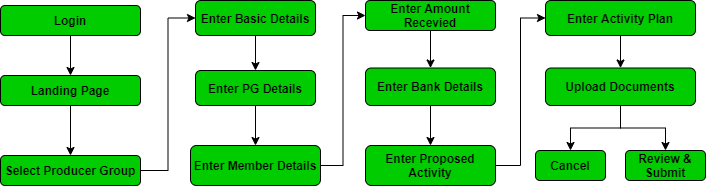

The diagram above was exported from draw.io. Its source (the exported page's mxGraphModel, read from the mxfile embedded in the PNG):
<mxGraphModel dx="868" dy="482" grid="1" gridSize="10" guides="1" tooltips="1" connect="1" arrows="1" fold="1" page="1" pageScale="1" pageWidth="850" pageHeight="1100" math="0" shadow="0">
  <root>
    <mxCell id="0" />
    <mxCell id="1" parent="0" />
    <mxCell id="HzxCb_tSm-ZsdSI_ACUM-9" style="edgeStyle=orthogonalEdgeStyle;rounded=0;orthogonalLoop=1;jettySize=auto;html=1;entryX=0.5;entryY=0;entryDx=0;entryDy=0;" parent="1" source="HzxCb_tSm-ZsdSI_ACUM-1" target="HzxCb_tSm-ZsdSI_ACUM-2" edge="1">
      <mxGeometry relative="1" as="geometry" />
    </mxCell>
    <mxCell id="HzxCb_tSm-ZsdSI_ACUM-1" value="&lt;b&gt;Login&lt;/b&gt;" style="rounded=1;whiteSpace=wrap;html=1;fillColor=#00CC00;" parent="1" vertex="1">
      <mxGeometry x="75" y="130" width="140" height="30" as="geometry" />
    </mxCell>
    <mxCell id="1uZri8xiS-9n2FMv-E9x-2" style="edgeStyle=orthogonalEdgeStyle;rounded=0;orthogonalLoop=1;jettySize=auto;html=1;entryX=0.5;entryY=0;entryDx=0;entryDy=0;" parent="1" source="HzxCb_tSm-ZsdSI_ACUM-2" target="1uZri8xiS-9n2FMv-E9x-1" edge="1">
      <mxGeometry relative="1" as="geometry" />
    </mxCell>
    <mxCell id="HzxCb_tSm-ZsdSI_ACUM-2" value="&lt;b&gt;Landing Page&lt;/b&gt;" style="rounded=1;whiteSpace=wrap;html=1;fillColor=#00CC00;" parent="1" vertex="1">
      <mxGeometry x="75" y="200" width="140" height="30" as="geometry" />
    </mxCell>
    <mxCell id="1uZri8xiS-9n2FMv-E9x-4" style="edgeStyle=orthogonalEdgeStyle;rounded=0;orthogonalLoop=1;jettySize=auto;html=1;entryX=0;entryY=0.5;entryDx=0;entryDy=0;" parent="1" source="1uZri8xiS-9n2FMv-E9x-1" target="1uZri8xiS-9n2FMv-E9x-3" edge="1">
      <mxGeometry relative="1" as="geometry" />
    </mxCell>
    <mxCell id="1uZri8xiS-9n2FMv-E9x-1" value="&lt;b&gt;Select Producer Group&lt;/b&gt;" style="rounded=1;whiteSpace=wrap;html=1;fillColor=#00CC00;" parent="1" vertex="1">
      <mxGeometry x="75" y="280" width="140" height="30" as="geometry" />
    </mxCell>
    <mxCell id="1uZri8xiS-9n2FMv-E9x-6" style="edgeStyle=orthogonalEdgeStyle;rounded=0;orthogonalLoop=1;jettySize=auto;html=1;entryX=0.5;entryY=0;entryDx=0;entryDy=0;" parent="1" source="1uZri8xiS-9n2FMv-E9x-3" target="1uZri8xiS-9n2FMv-E9x-5" edge="1">
      <mxGeometry relative="1" as="geometry" />
    </mxCell>
    <mxCell id="1uZri8xiS-9n2FMv-E9x-3" value="&lt;b&gt;Enter Basic Details&lt;/b&gt;" style="rounded=1;whiteSpace=wrap;html=1;fillColor=#00CC00;" parent="1" vertex="1">
      <mxGeometry x="270" y="125" width="120" height="35" as="geometry" />
    </mxCell>
    <mxCell id="1uZri8xiS-9n2FMv-E9x-8" style="edgeStyle=orthogonalEdgeStyle;rounded=0;orthogonalLoop=1;jettySize=auto;html=1;entryX=0.5;entryY=0;entryDx=0;entryDy=0;" parent="1" source="1uZri8xiS-9n2FMv-E9x-5" target="1uZri8xiS-9n2FMv-E9x-7" edge="1">
      <mxGeometry relative="1" as="geometry" />
    </mxCell>
    <mxCell id="1uZri8xiS-9n2FMv-E9x-5" value="&lt;b&gt;Enter PG Details&lt;/b&gt;" style="rounded=1;whiteSpace=wrap;html=1;fillColor=#00CC00;" parent="1" vertex="1">
      <mxGeometry x="270" y="195" width="120" height="35" as="geometry" />
    </mxCell>
    <mxCell id="1uZri8xiS-9n2FMv-E9x-10" style="edgeStyle=orthogonalEdgeStyle;rounded=0;orthogonalLoop=1;jettySize=auto;html=1;entryX=0;entryY=0.5;entryDx=0;entryDy=0;" parent="1" source="1uZri8xiS-9n2FMv-E9x-7" target="1uZri8xiS-9n2FMv-E9x-9" edge="1">
      <mxGeometry relative="1" as="geometry" />
    </mxCell>
    <mxCell id="1uZri8xiS-9n2FMv-E9x-7" value="&lt;b&gt;Enter Member Details&lt;/b&gt;" style="rounded=1;whiteSpace=wrap;html=1;fillColor=#00CC00;" parent="1" vertex="1">
      <mxGeometry x="265" y="270" width="130" height="40" as="geometry" />
    </mxCell>
    <mxCell id="1uZri8xiS-9n2FMv-E9x-12" style="edgeStyle=orthogonalEdgeStyle;rounded=0;orthogonalLoop=1;jettySize=auto;html=1;entryX=0.5;entryY=0;entryDx=0;entryDy=0;" parent="1" source="1uZri8xiS-9n2FMv-E9x-9" target="1uZri8xiS-9n2FMv-E9x-11" edge="1">
      <mxGeometry relative="1" as="geometry" />
    </mxCell>
    <mxCell id="1uZri8xiS-9n2FMv-E9x-9" value="Enter Amount Recevied" style="rounded=1;whiteSpace=wrap;html=1;fillColor=#00CC00;fontStyle=1" parent="1" vertex="1">
      <mxGeometry x="440" y="125" width="130" height="30" as="geometry" />
    </mxCell>
    <mxCell id="1uZri8xiS-9n2FMv-E9x-14" style="edgeStyle=orthogonalEdgeStyle;rounded=0;orthogonalLoop=1;jettySize=auto;html=1;" parent="1" source="1uZri8xiS-9n2FMv-E9x-11" target="1uZri8xiS-9n2FMv-E9x-13" edge="1">
      <mxGeometry relative="1" as="geometry" />
    </mxCell>
    <mxCell id="1uZri8xiS-9n2FMv-E9x-11" value="&lt;b&gt;Enter Bank Details&lt;/b&gt;" style="rounded=1;whiteSpace=wrap;html=1;fillColor=#00CC00;" parent="1" vertex="1">
      <mxGeometry x="440" y="192.5" width="130" height="37.5" as="geometry" />
    </mxCell>
    <mxCell id="1uZri8xiS-9n2FMv-E9x-17" style="edgeStyle=orthogonalEdgeStyle;rounded=0;orthogonalLoop=1;jettySize=auto;html=1;entryX=0;entryY=0.5;entryDx=0;entryDy=0;" parent="1" source="1uZri8xiS-9n2FMv-E9x-13" target="1uZri8xiS-9n2FMv-E9x-15" edge="1">
      <mxGeometry relative="1" as="geometry" />
    </mxCell>
    <mxCell id="1uZri8xiS-9n2FMv-E9x-13" value="&lt;b&gt;Enter Proposed Activity&lt;/b&gt;" style="rounded=1;whiteSpace=wrap;html=1;fillColor=#00CC00;" parent="1" vertex="1">
      <mxGeometry x="440" y="270" width="130" height="40" as="geometry" />
    </mxCell>
    <mxCell id="1uZri8xiS-9n2FMv-E9x-18" style="edgeStyle=orthogonalEdgeStyle;rounded=0;orthogonalLoop=1;jettySize=auto;html=1;" parent="1" source="1uZri8xiS-9n2FMv-E9x-15" target="1uZri8xiS-9n2FMv-E9x-16" edge="1">
      <mxGeometry relative="1" as="geometry" />
    </mxCell>
    <mxCell id="1uZri8xiS-9n2FMv-E9x-15" value="&lt;b&gt;Enter Activity Plan&lt;/b&gt;" style="rounded=1;whiteSpace=wrap;html=1;fillColor=#00CC00;" parent="1" vertex="1">
      <mxGeometry x="620" y="125" width="150" height="35" as="geometry" />
    </mxCell>
    <mxCell id="1uZri8xiS-9n2FMv-E9x-21" style="edgeStyle=orthogonalEdgeStyle;rounded=0;orthogonalLoop=1;jettySize=auto;html=1;entryX=0.5;entryY=0;entryDx=0;entryDy=0;" parent="1" source="1uZri8xiS-9n2FMv-E9x-16" target="1uZri8xiS-9n2FMv-E9x-19" edge="1">
      <mxGeometry relative="1" as="geometry" />
    </mxCell>
    <mxCell id="1uZri8xiS-9n2FMv-E9x-22" style="edgeStyle=orthogonalEdgeStyle;rounded=0;orthogonalLoop=1;jettySize=auto;html=1;entryX=0.5;entryY=0;entryDx=0;entryDy=0;" parent="1" source="1uZri8xiS-9n2FMv-E9x-16" target="1uZri8xiS-9n2FMv-E9x-20" edge="1">
      <mxGeometry relative="1" as="geometry" />
    </mxCell>
    <mxCell id="1uZri8xiS-9n2FMv-E9x-16" value="&lt;b&gt;Upload Documents&lt;/b&gt;" style="rounded=1;whiteSpace=wrap;html=1;fillColor=#00CC00;" parent="1" vertex="1">
      <mxGeometry x="620" y="192.5" width="150" height="37.5" as="geometry" />
    </mxCell>
    <mxCell id="1uZri8xiS-9n2FMv-E9x-19" value="&lt;b&gt;Cancel&lt;/b&gt;" style="rounded=1;whiteSpace=wrap;html=1;fillColor=#00CC00;" parent="1" vertex="1">
      <mxGeometry x="610" y="275" width="70" height="30" as="geometry" />
    </mxCell>
    <mxCell id="1uZri8xiS-9n2FMv-E9x-20" value="&lt;b&gt;Review &amp;amp; Submit&lt;/b&gt;" style="rounded=1;whiteSpace=wrap;html=1;fillColor=#00CC00;" parent="1" vertex="1">
      <mxGeometry x="700" y="275" width="80" height="30" as="geometry" />
    </mxCell>
  </root>
</mxGraphModel>